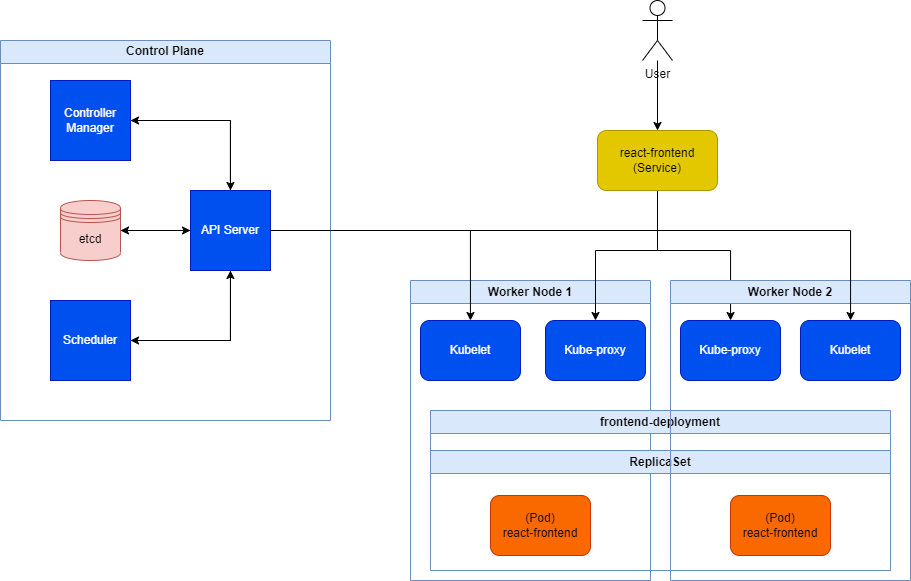

The diagram above was exported from draw.io. Its source (the exported page's mxGraphModel, read from the mxfile embedded in the PNG):
<mxGraphModel dx="1179" dy="648" grid="1" gridSize="10" guides="1" tooltips="1" connect="1" arrows="1" fold="1" page="1" pageScale="1" pageWidth="827" pageHeight="1169" math="0" shadow="0">
  <root>
    <mxCell id="0" />
    <mxCell id="1" parent="0" />
    <mxCell id="BvxGONVh0FXiuBYUUM8J-1" value="Control Plane" style="swimlane;whiteSpace=wrap;html=1;fillColor=#dae8fc;strokeColor=#6c8ebf;" vertex="1" parent="1">
      <mxGeometry x="110" y="130" width="330" height="380" as="geometry" />
    </mxCell>
    <mxCell id="BvxGONVh0FXiuBYUUM8J-2" style="edgeStyle=orthogonalEdgeStyle;rounded=0;orthogonalLoop=1;jettySize=auto;html=1;" edge="1" parent="BvxGONVh0FXiuBYUUM8J-1" source="BvxGONVh0FXiuBYUUM8J-5" target="BvxGONVh0FXiuBYUUM8J-11">
      <mxGeometry relative="1" as="geometry" />
    </mxCell>
    <mxCell id="BvxGONVh0FXiuBYUUM8J-3" style="edgeStyle=orthogonalEdgeStyle;rounded=0;orthogonalLoop=1;jettySize=auto;html=1;" edge="1" parent="BvxGONVh0FXiuBYUUM8J-1" source="BvxGONVh0FXiuBYUUM8J-5" target="BvxGONVh0FXiuBYUUM8J-9">
      <mxGeometry relative="1" as="geometry">
        <mxPoint x="230" y="80" as="targetPoint" />
        <Array as="points">
          <mxPoint x="230" y="80" />
        </Array>
      </mxGeometry>
    </mxCell>
    <mxCell id="BvxGONVh0FXiuBYUUM8J-4" style="edgeStyle=orthogonalEdgeStyle;rounded=0;orthogonalLoop=1;jettySize=auto;html=1;strokeColor=default;" edge="1" parent="BvxGONVh0FXiuBYUUM8J-1">
      <mxGeometry relative="1" as="geometry">
        <mxPoint x="230" y="220" as="sourcePoint" />
        <mxPoint x="130" y="300" as="targetPoint" />
        <Array as="points">
          <mxPoint x="230" y="300" />
        </Array>
      </mxGeometry>
    </mxCell>
    <mxCell id="BvxGONVh0FXiuBYUUM8J-5" value="API Server" style="whiteSpace=wrap;html=1;aspect=fixed;fillColor=#0050ef;fontColor=#ffffff;strokeColor=#001DBC;" vertex="1" parent="BvxGONVh0FXiuBYUUM8J-1">
      <mxGeometry x="190" y="150" width="80" height="80" as="geometry" />
    </mxCell>
    <mxCell id="BvxGONVh0FXiuBYUUM8J-6" style="edgeStyle=orthogonalEdgeStyle;rounded=0;orthogonalLoop=1;jettySize=auto;html=1;" edge="1" parent="BvxGONVh0FXiuBYUUM8J-1" source="BvxGONVh0FXiuBYUUM8J-7" target="BvxGONVh0FXiuBYUUM8J-5">
      <mxGeometry relative="1" as="geometry" />
    </mxCell>
    <mxCell id="BvxGONVh0FXiuBYUUM8J-7" value="Scheduler" style="whiteSpace=wrap;html=1;aspect=fixed;fillColor=#0050ef;fontColor=#ffffff;strokeColor=#001DBC;" vertex="1" parent="BvxGONVh0FXiuBYUUM8J-1">
      <mxGeometry x="50" y="260" width="80" height="80" as="geometry" />
    </mxCell>
    <mxCell id="BvxGONVh0FXiuBYUUM8J-8" style="edgeStyle=orthogonalEdgeStyle;rounded=0;orthogonalLoop=1;jettySize=auto;html=1;" edge="1" parent="BvxGONVh0FXiuBYUUM8J-1" source="BvxGONVh0FXiuBYUUM8J-9" target="BvxGONVh0FXiuBYUUM8J-5">
      <mxGeometry relative="1" as="geometry" />
    </mxCell>
    <mxCell id="BvxGONVh0FXiuBYUUM8J-9" value="Controller Manager" style="whiteSpace=wrap;html=1;aspect=fixed;fillColor=#0050ef;fontColor=#ffffff;strokeColor=#001DBC;" vertex="1" parent="BvxGONVh0FXiuBYUUM8J-1">
      <mxGeometry x="50" y="40" width="80" height="80" as="geometry" />
    </mxCell>
    <mxCell id="BvxGONVh0FXiuBYUUM8J-10" style="edgeStyle=orthogonalEdgeStyle;rounded=0;orthogonalLoop=1;jettySize=auto;html=1;" edge="1" parent="BvxGONVh0FXiuBYUUM8J-1" source="BvxGONVh0FXiuBYUUM8J-11" target="BvxGONVh0FXiuBYUUM8J-5">
      <mxGeometry relative="1" as="geometry" />
    </mxCell>
    <mxCell id="BvxGONVh0FXiuBYUUM8J-11" value="etcd" style="shape=datastore;whiteSpace=wrap;html=1;fillColor=#f8cecc;strokeColor=#b85450;" vertex="1" parent="BvxGONVh0FXiuBYUUM8J-1">
      <mxGeometry x="60" y="160" width="60" height="60" as="geometry" />
    </mxCell>
    <mxCell id="BvxGONVh0FXiuBYUUM8J-12" value="Worker Node 1" style="swimlane;whiteSpace=wrap;html=1;fillColor=#dae8fc;strokeColor=#6c8ebf;" vertex="1" parent="1">
      <mxGeometry x="520" y="370" width="240" height="300" as="geometry" />
    </mxCell>
    <mxCell id="BvxGONVh0FXiuBYUUM8J-13" value="Kubelet" style="rounded=1;whiteSpace=wrap;html=1;fillColor=#0050ef;fontColor=#ffffff;strokeColor=#001DBC;" vertex="1" parent="BvxGONVh0FXiuBYUUM8J-12">
      <mxGeometry x="10" y="40" width="100" height="60" as="geometry" />
    </mxCell>
    <mxCell id="BvxGONVh0FXiuBYUUM8J-15" value="Kube-proxy" style="rounded=1;whiteSpace=wrap;html=1;fillColor=#0050ef;fontColor=#ffffff;strokeColor=#001DBC;" vertex="1" parent="BvxGONVh0FXiuBYUUM8J-12">
      <mxGeometry x="135" y="40" width="100" height="60" as="geometry" />
    </mxCell>
    <mxCell id="BvxGONVh0FXiuBYUUM8J-19" value="frontend-deployment" style="swimlane;whiteSpace=wrap;html=1;fillColor=#dae8fc;strokeColor=#6c8ebf;" vertex="1" parent="BvxGONVh0FXiuBYUUM8J-12">
      <mxGeometry x="20" y="130" width="460" height="160" as="geometry" />
    </mxCell>
    <mxCell id="BvxGONVh0FXiuBYUUM8J-20" value="ReplicaSet" style="swimlane;whiteSpace=wrap;html=1;fillColor=#dae8fc;strokeColor=#6c8ebf;" vertex="1" parent="BvxGONVh0FXiuBYUUM8J-19">
      <mxGeometry y="40" width="460" height="120" as="geometry" />
    </mxCell>
    <mxCell id="BvxGONVh0FXiuBYUUM8J-21" value="(Pod)&lt;br&gt;react-frontend" style="rounded=1;whiteSpace=wrap;html=1;fillColor=#fa6800;fontColor=#000000;strokeColor=#C73500;" vertex="1" parent="BvxGONVh0FXiuBYUUM8J-20">
      <mxGeometry x="60" y="45" width="100" height="60" as="geometry" />
    </mxCell>
    <mxCell id="BvxGONVh0FXiuBYUUM8J-23" style="edgeStyle=orthogonalEdgeStyle;rounded=0;orthogonalLoop=1;jettySize=auto;html=1;" edge="1" parent="1" source="BvxGONVh0FXiuBYUUM8J-5" target="BvxGONVh0FXiuBYUUM8J-13">
      <mxGeometry relative="1" as="geometry" />
    </mxCell>
    <mxCell id="BvxGONVh0FXiuBYUUM8J-27" style="edgeStyle=orthogonalEdgeStyle;rounded=0;orthogonalLoop=1;jettySize=auto;html=1;" edge="1" parent="1" source="BvxGONVh0FXiuBYUUM8J-25" target="BvxGONVh0FXiuBYUUM8J-18">
      <mxGeometry relative="1" as="geometry" />
    </mxCell>
    <mxCell id="BvxGONVh0FXiuBYUUM8J-25" value="User" style="shape=umlActor;verticalLabelPosition=bottom;verticalAlign=top;html=1;outlineConnect=0;" vertex="1" parent="1">
      <mxGeometry x="752" y="90" width="30" height="60" as="geometry" />
    </mxCell>
    <mxCell id="BvxGONVh0FXiuBYUUM8J-36" style="edgeStyle=orthogonalEdgeStyle;rounded=0;orthogonalLoop=1;jettySize=auto;html=1;" edge="1" parent="1" source="BvxGONVh0FXiuBYUUM8J-18" target="BvxGONVh0FXiuBYUUM8J-15">
      <mxGeometry relative="1" as="geometry">
        <Array as="points">
          <mxPoint x="767" y="340" />
          <mxPoint x="705" y="340" />
        </Array>
      </mxGeometry>
    </mxCell>
    <mxCell id="BvxGONVh0FXiuBYUUM8J-37" style="edgeStyle=orthogonalEdgeStyle;rounded=0;orthogonalLoop=1;jettySize=auto;html=1;" edge="1" parent="1" source="BvxGONVh0FXiuBYUUM8J-18" target="BvxGONVh0FXiuBYUUM8J-31">
      <mxGeometry relative="1" as="geometry">
        <Array as="points">
          <mxPoint x="767" y="340" />
          <mxPoint x="840" y="340" />
        </Array>
      </mxGeometry>
    </mxCell>
    <mxCell id="BvxGONVh0FXiuBYUUM8J-18" value="react-frontend (Service)" style="rounded=1;whiteSpace=wrap;html=1;fillColor=#e3c800;fontColor=#000000;strokeColor=#B09500;" vertex="1" parent="1">
      <mxGeometry x="707" y="220" width="120" height="60" as="geometry" />
    </mxCell>
    <mxCell id="BvxGONVh0FXiuBYUUM8J-29" value="Worker Node 2" style="swimlane;whiteSpace=wrap;html=1;fillColor=#dae8fc;strokeColor=#6c8ebf;" vertex="1" parent="1">
      <mxGeometry x="780" y="370" width="240" height="300" as="geometry" />
    </mxCell>
    <mxCell id="BvxGONVh0FXiuBYUUM8J-31" value="Kube-proxy" style="rounded=1;whiteSpace=wrap;html=1;fillColor=#0050ef;fontColor=#ffffff;strokeColor=#001DBC;" vertex="1" parent="BvxGONVh0FXiuBYUUM8J-29">
      <mxGeometry x="10" y="40" width="100" height="60" as="geometry" />
    </mxCell>
    <mxCell id="BvxGONVh0FXiuBYUUM8J-35" value="(Pod)&lt;br&gt;react-frontend" style="rounded=1;whiteSpace=wrap;html=1;fillColor=#fa6800;fontColor=#000000;strokeColor=#C73500;" vertex="1" parent="BvxGONVh0FXiuBYUUM8J-29">
      <mxGeometry x="60" y="215" width="100" height="60" as="geometry" />
    </mxCell>
    <mxCell id="BvxGONVh0FXiuBYUUM8J-30" value="Kubelet" style="rounded=1;whiteSpace=wrap;html=1;fillColor=#0050ef;fontColor=#ffffff;strokeColor=#001DBC;" vertex="1" parent="BvxGONVh0FXiuBYUUM8J-29">
      <mxGeometry x="130" y="40" width="100" height="60" as="geometry" />
    </mxCell>
    <mxCell id="BvxGONVh0FXiuBYUUM8J-38" style="edgeStyle=orthogonalEdgeStyle;rounded=0;orthogonalLoop=1;jettySize=auto;html=1;" edge="1" parent="1" source="BvxGONVh0FXiuBYUUM8J-5" target="BvxGONVh0FXiuBYUUM8J-30">
      <mxGeometry relative="1" as="geometry" />
    </mxCell>
  </root>
</mxGraphModel>